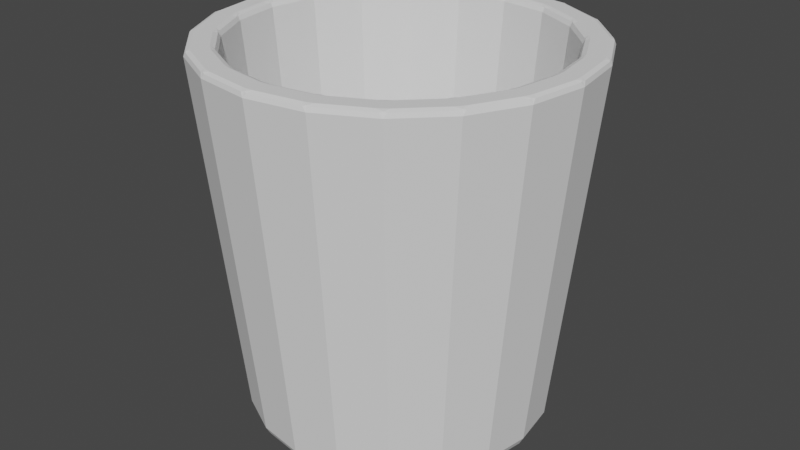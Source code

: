 # Source: Bin.blend  (saved by Blender 3.3.6; exported with 4.5.12 LTS)
import bpy
from mathutils import Matrix  # noqa: F401  (used for matrix-valued properties, if any)

bpy.ops.wm.read_factory_settings(use_empty=True)
scene = bpy.context.scene
scene.name = 'Scene'

# ---- collections
col_collection = bpy.data.collections.new('Collection'); scene.collection.children.link(col_collection)

# ---- world
world_world = bpy.data.worlds.new('World'); scene.world = world_world
world_world.use_nodes = True; world_world.node_tree.nodes.clear()
_N = world_world.node_tree.nodes; _L = world_world.node_tree.links
n0 = _N.new('ShaderNodeOutputWorld'); n0.name = 'World Output'; n0.location = (300, 300)
n1 = _N.new('ShaderNodeBackground'); n1.name = 'Background'; n1.location = (10, 300)
n1.inputs[0].default_value = (0.05088, 0.05088, 0.05088, 1.0)
_L.new(n1.outputs[0], n0.inputs[0])
n0.is_active_output = True
world_world.color = (0.05088, 0.05088, 0.05088)
world_world.use_sun_shadow = False
world_world.sun_shadow_jitter_overblur = 0.0

# ---- meshes
me_cylinder_001 = bpy.data.meshes.new('Cylinder.001')
me_cylinder_001.from_pydata([(0.1078, 0.3317, 0.1685), (-1.827e-07, 0.3487, 0.1685), (0.205, 0.2821, 0.1685), (0.2821, 0.205, 0.1685), (0.3317, 0.1078, 0.1685), (0.3487, 0.0, 0.1685), (0.3317, -0.1078, 0.1685), (0.2821, -0.205, 0.1685), (0.205, -0.2821, 0.1685), (0.1078, -0.3317, 0.1685), (-1.827e-07, -0.3487, 0.1685), (-0.1078, -0.3317, 0.1685), (-0.205, -0.2821, 0.1685), (-0.2821, -0.205, 0.1685), (-0.3317, -0.1078, 0.1685), (-0.3487, 0.0, 0.1685), (-0.3317, 0.1078, 0.1685), (-0.2821, 0.205, 0.1685), (-0.205, 0.2821, 0.1685), (-0.1078, 0.3317, 0.1685), (0.01564, 0.4367, 1.0), (-0.01564, 0.4367, 1.0), (6.814e-09, 0.4219, 0.9844), (9.313e-09, 0.4377, 1.0), (9.128e-09, 0.4288, 0.9974), (-0.007356, 0.4264, 0.9954), (0.007356, 0.4264, 0.9954), (0.1304, 0.4013, 0.9844), (0.1498, 0.4105, 1.0), (0.1201, 0.4202, 1.0), (0.1388, 0.4033, 0.9954), (0.1325, 0.4078, 0.9974), (0.1353, 0.4163, 1.0), (0.1248, 0.4078, 0.9954), (0.248, 0.3414, 0.9844), (0.2693, 0.3441, 1.0), (0.244, 0.3625, 1.0), (0.2566, 0.3406, 0.9954), (0.252, 0.3469, 0.9974), (0.2573, 0.3541, 1.0), (0.2447, 0.3493, 0.9954), (0.3414, 0.248, 0.9844), (0.3625, 0.244, 1.0), (0.3441, 0.2693, 1.0), (0.3493, 0.2447, 0.9954), (0.3469, 0.252, 0.9974), (0.3541, 0.2573, 1.0), (0.3406, 0.2566, 0.9954), (0.4013, 0.1304, 0.9844), (0.4202, 0.1201, 1.0), (0.4105, 0.1498, 1.0), (0.4078, 0.1248, 0.9954), (0.4078, 0.1325, 0.9974), (0.4163, 0.1353, 1.0), (0.4033, 0.1388, 0.9954), (0.4219, 0.0, 0.9844), (0.4367, -0.01564, 1.0), (0.4367, 0.01564, 1.0), (0.4264, -0.007356, 0.9954), (0.4288, 5.816e-10, 0.9974), (0.4377, 0.0, 1.0), (0.4264, 0.007356, 0.9954), (0.4013, -0.1304, 0.9844), (0.4105, -0.1498, 1.0), (0.4202, -0.1201, 1.0), (0.4033, -0.1388, 0.9954), (0.4078, -0.1325, 0.9974), (0.4163, -0.1353, 1.0), (0.4078, -0.1248, 0.9954), (0.3414, -0.248, 0.9844), (0.3441, -0.2693, 1.0), (0.3625, -0.244, 1.0), (0.3406, -0.2566, 0.9954), (0.3469, -0.252, 0.9974), (0.3541, -0.2573, 1.0), (0.3493, -0.2447, 0.9954), (0.248, -0.3414, 0.9844), (0.244, -0.3625, 1.0), (0.2693, -0.3441, 1.0), (0.2447, -0.3493, 0.9954), (0.252, -0.3469, 0.9974), (0.2573, -0.3541, 1.0), (0.2566, -0.3406, 0.9954), (0.1304, -0.4013, 0.9844), (0.1201, -0.4202, 1.0), (0.1498, -0.4105, 1.0), (0.1248, -0.4078, 0.9954), (0.1325, -0.4078, 0.9974), (0.1353, -0.4163, 1.0), (0.1388, -0.4033, 0.9954), (6.814e-09, -0.4219, 0.9844), (-0.01564, -0.4367, 1.0), (0.01564, -0.4367, 1.0), (-0.007356, -0.4264, 0.9954), (8.442e-09, -0.4288, 0.9974), (1.024e-08, -0.4377, 1.0), (0.007356, -0.4264, 0.9954), (-0.1304, -0.4013, 0.9844), (-0.1498, -0.4105, 1.0), (-0.1201, -0.4202, 1.0), (-0.1388, -0.4033, 0.9954), (-0.1325, -0.4078, 0.9974), (-0.1353, -0.4163, 1.0), (-0.1248, -0.4078, 0.9954), (-0.248, -0.3414, 0.9844), (-0.2693, -0.3441, 1.0), (-0.244, -0.3625, 1.0), (-0.2566, -0.3406, 0.9954), (-0.252, -0.3469, 0.9974), (-0.2573, -0.3541, 1.0), (-0.2447, -0.3493, 0.9954), (-0.3414, -0.248, 0.9844), (-0.3625, -0.244, 1.0), (-0.3441, -0.2693, 1.0), (-0.3493, -0.2447, 0.9954), (-0.3469, -0.252, 0.9974), (-0.3541, -0.2573, 1.0), (-0.3406, -0.2566, 0.9954), (-0.4013, -0.1304, 0.9844), (-0.4202, -0.1201, 1.0), (-0.4105, -0.1498, 1.0), (-0.4078, -0.1248, 0.9954), (-0.4078, -0.1325, 0.9974), (-0.4163, -0.1353, 1.0), (-0.4033, -0.1388, 0.9954), (-0.4219, 0.0, 0.9844), (-0.4367, 0.01564, 1.0), (-0.4367, -0.01564, 1.0), (-0.4264, 0.007356, 0.9954), (-0.4288, -7.554e-10, 0.9974), (-0.4377, -9.313e-10, 1.0), (-0.4264, -0.007356, 0.9954), (-0.4013, 0.1304, 0.9844), (-0.4105, 0.1498, 1.0), (-0.4202, 0.1201, 1.0), (-0.4033, 0.1388, 0.9954), (-0.4078, 0.1325, 0.9974), (-0.4163, 0.1353, 1.0), (-0.4078, 0.1248, 0.9954), (-0.3414, 0.248, 0.9844), (-0.3441, 0.2693, 1.0), (-0.3625, 0.244, 1.0), (-0.3406, 0.2566, 0.9954), (-0.3469, 0.252, 0.9974), (-0.3541, 0.2573, 1.0), (-0.3493, 0.2447, 0.9954), (-0.248, 0.3414, 0.9844), (-0.244, 0.3625, 1.0), (-0.2693, 0.3441, 1.0), (-0.2447, 0.3493, 0.9954), (-0.252, 0.3469, 0.9974), (-0.2573, 0.3541, 1.0), (-0.2566, 0.3406, 0.9954), (-0.1304, 0.4013, 0.9844), (-0.1201, 0.4202, 1.0), (-0.1498, 0.4105, 1.0), (-0.1248, 0.4078, 0.9954), (-0.1325, 0.4078, 0.9974), (-0.1353, 0.4163, 1.0), (-0.1388, 0.4033, 0.9954), (0.134, 0.4629, 1.0), (0.1637, 0.4533, 1.0), (0.154, 0.474, 0.9844), (0.1492, 0.4591, 1.0), (0.152, 0.4679, 0.9974), (0.1605, 0.4668, 0.9954), (0.1446, 0.472, 0.9954), (0.01564, 0.4817, 1.0), (2.782e-11, 0.4984, 0.9844), (-0.01564, 0.4817, 1.0), (0.008374, 0.4936, 0.9954), (9.14e-10, 0.492, 0.9974), (-0.008374, 0.4936, 0.9954), (2.794e-09, 0.4827, 1.0), (0.2705, 0.3989, 1.0), (0.2958, 0.3805, 1.0), (0.293, 0.4032, 0.9844), (0.2837, 0.3905, 1.0), (0.2892, 0.398, 0.9974), (0.2969, 0.3944, 0.9954), (0.2833, 0.4042, 0.9954), (0.3805, 0.2958, 1.0), (0.3989, 0.2705, 1.0), (0.4032, 0.293, 0.9844), (0.3905, 0.2837, 1.0), (0.398, 0.2892, 0.9974), (0.4042, 0.2833, 0.9954), (0.3944, 0.2969, 0.9954), (0.4533, 0.1637, 1.0), (0.4629, 0.134, 1.0), (0.474, 0.154, 0.9844), (0.4591, 0.1492, 1.0), (0.4679, 0.152, 0.9974), (0.472, 0.1446, 0.9954), (0.4668, 0.1605, 0.9954), (0.4817, 0.01564, 1.0), (0.4817, -0.01564, 1.0), (0.4984, -9.274e-12, 0.9844), (0.4827, 9.313e-10, 1.0), (0.492, 6.579e-10, 0.9974), (0.4936, -0.008374, 0.9954), (0.4936, 0.008374, 0.9954), (0.4629, -0.134, 1.0), (0.4533, -0.1637, 1.0), (0.474, -0.154, 0.9844), (0.4591, -0.1492, 1.0), (0.4679, -0.152, 0.9974), (0.4668, -0.1605, 0.9954), (0.472, -0.1446, 0.9954), (0.3989, -0.2705, 1.0), (0.3805, -0.2958, 1.0), (0.4032, -0.293, 0.9844), (0.3905, -0.2837, 1.0), (0.398, -0.2892, 0.9974), (0.3944, -0.2969, 0.9954), (0.4042, -0.2833, 0.9954), (0.2958, -0.3805, 1.0), (0.2705, -0.3989, 1.0), (0.293, -0.4032, 0.9844), (0.2837, -0.3905, 1.0), (0.2892, -0.398, 0.9974), (0.2833, -0.4042, 0.9954), (0.2969, -0.3944, 0.9954), (0.1637, -0.4533, 1.0), (0.134, -0.4629, 1.0), (0.154, -0.474, 0.9844), (0.1492, -0.4591, 1.0), (0.152, -0.4679, 0.9974), (0.1446, -0.472, 0.9954), (0.1605, -0.4668, 0.9954), (0.01564, -0.4817, 1.0), (-0.01564, -0.4817, 1.0), (2.782e-11, -0.4984, 0.9844), (9.313e-10, -0.4827, 1.0), (7.335e-10, -0.492, 0.9974), (-0.008374, -0.4936, 0.9954), (0.008374, -0.4936, 0.9954), (-0.134, -0.4629, 1.0), (-0.1637, -0.4533, 1.0), (-0.154, -0.474, 0.9844), (-0.1492, -0.4591, 1.0), (-0.152, -0.4679, 0.9974), (-0.1605, -0.4668, 0.9954), (-0.1446, -0.472, 0.9954), (-0.2705, -0.3989, 1.0), (-0.2958, -0.3805, 1.0), (-0.293, -0.4032, 0.9844), (-0.2837, -0.3905, 1.0), (-0.2892, -0.398, 0.9974), (-0.2969, -0.3944, 0.9954), (-0.2833, -0.4042, 0.9954), (-0.3805, -0.2958, 1.0), (-0.3989, -0.2705, 1.0), (-0.4032, -0.293, 0.9844), (-0.3905, -0.2837, 1.0), (-0.398, -0.2892, 0.9974), (-0.4042, -0.2833, 0.9954), (-0.3944, -0.2969, 0.9954), (-0.4533, -0.1637, 1.0), (-0.4629, -0.134, 1.0), (-0.474, -0.154, 0.9844), (-0.4591, -0.1492, 1.0), (-0.4679, -0.152, 0.9974), (-0.472, -0.1446, 0.9954), (-0.4668, -0.1605, 0.9954), (-0.4817, -0.01564, 1.0), (-0.4817, 0.01564, 1.0), (-0.4984, -9.274e-12, 0.9844), (-0.4827, -9.313e-10, 1.0), (-0.492, -6.479e-10, 0.9974), (-0.4936, 0.008374, 0.9954), (-0.4936, -0.008374, 0.9954), (-0.4629, 0.134, 1.0), (-0.4533, 0.1637, 1.0), (-0.474, 0.154, 0.9844), (-0.4591, 0.1492, 1.0), (-0.4679, 0.152, 0.9974), (-0.4668, 0.1605, 0.9954), (-0.472, 0.1446, 0.9954), (-0.3989, 0.2705, 1.0), (-0.3805, 0.2958, 1.0), (-0.4032, 0.293, 0.9844), (-0.3905, 0.2837, 1.0), (-0.398, 0.2892, 0.9974), (-0.3944, 0.2969, 0.9954), (-0.4042, 0.2833, 0.9954), (-0.2958, 0.3805, 1.0), (-0.2705, 0.3989, 1.0), (-0.293, 0.4032, 0.9844), (-0.2837, 0.3905, 1.0), (-0.2892, 0.398, 0.9974), (-0.2833, 0.4042, 0.9954), (-0.2969, 0.3944, 0.9954), (-0.1637, 0.4533, 1.0), (-0.134, 0.4629, 1.0), (-0.154, 0.474, 0.9844), (-0.1492, 0.4591, 1.0), (-0.152, 0.4679, 0.9974), (-0.1446, 0.472, 0.9954), (-0.1605, 0.4668, 0.9954), (1.863e-09, 0.3693, 0.0), (1.734e-09, 0.403, 0.03017), (1.804e-09, 0.3919, 0.008837), (0.1245, 0.3833, 0.03017), (0.1141, 0.3512, 0.0), (0.1211, 0.3727, 0.008837), (0.2369, 0.326, 0.03017), (0.2171, 0.2988, 0.0), (0.2303, 0.317, 0.008837), (0.326, 0.2369, 0.03017), (0.2988, 0.2171, 0.0), (0.317, 0.2303, 0.008837), (0.3833, 0.1245, 0.03017), (0.3512, 0.1141, 0.0), (0.3727, 0.1211, 0.008837), (0.403, -5.781e-10, 0.03017), (0.3693, -4.657e-10, 0.0), (0.3919, -5.53e-10, 0.008837), (0.3833, -0.1245, 0.03017), (0.3512, -0.1141, 0.0), (0.3727, -0.1211, 0.008837), (0.326, -0.2369, 0.03017), (0.2988, -0.2171, 0.0), (0.317, -0.2303, 0.008837), (0.2369, -0.326, 0.03017), (0.2171, -0.2988, 0.0), (0.2303, -0.317, 0.008837), (0.1245, -0.3833, 0.03017), (0.1141, -0.3512, 0.0), (0.1211, -0.3727, 0.008837), (1.734e-09, -0.403, 0.03017), (1.397e-09, -0.3693, 0.0), (1.688e-09, -0.3919, 0.008837), (-0.1245, -0.3833, 0.03017), (-0.1141, -0.3512, 0.0), (-0.1211, -0.3727, 0.008837), (-0.2369, -0.326, 0.03017), (-0.2171, -0.2988, 0.0), (-0.2303, -0.317, 0.008837), (-0.326, -0.2369, 0.03017), (-0.2988, -0.2171, 0.0), (-0.317, -0.2303, 0.008837), (-0.3833, -0.1245, 0.03017), (-0.3512, -0.1141, 0.0), (-0.3727, -0.1211, 0.008837), (-0.403, -5.781e-10, 0.03017), (-0.3693, -4.657e-10, 0.0), (-0.3919, -5.53e-10, 0.008837), (-0.3833, 0.1245, 0.03017), (-0.3512, 0.1141, 0.0), (-0.3727, 0.1211, 0.008837), (-0.326, 0.2369, 0.03017), (-0.2988, 0.2171, 0.0), (-0.317, 0.2303, 0.008837), (-0.2369, 0.326, 0.03017), (-0.2171, 0.2988, 0.0), (-0.2303, 0.317, 0.008837), (-0.1245, 0.3833, 0.03017), (-0.1141, 0.3512, 0.0), (-0.1211, 0.3727, 0.008837)], [], [(306, 176, 183, 309), (303, 162, 176, 306), (312, 190, 197, 315), (315, 197, 204, 318), (318, 204, 211, 321), (321, 211, 218, 324), (324, 218, 225, 327), (327, 225, 232, 330), (330, 232, 239, 333), (333, 239, 246, 336), (336, 246, 253, 339), (339, 253, 260, 342), (342, 260, 267, 345), (345, 267, 274, 348), (348, 274, 281, 351), (351, 281, 288, 354), (354, 288, 295, 357), (76, 69, 7, 8), (309, 183, 190, 312), (357, 295, 168, 301), (22, 153, 19, 1), (41, 34, 2, 3), (48, 41, 3, 4), (55, 48, 4, 5), (62, 55, 5, 6), (63, 71, 209, 203), (69, 62, 6, 7), (83, 76, 8, 9), (90, 83, 9, 10), (97, 90, 10, 11), (104, 97, 11, 12), (111, 104, 12, 13), (118, 111, 13, 14), (125, 118, 14, 15), (132, 125, 15, 16), (139, 132, 16, 17), (146, 139, 17, 18), (153, 146, 18, 19), (300, 304, 307, 310, 313, 316, 319, 322, 325, 328, 331, 334, 337, 340, 343, 346, 349, 352, 355, 358), (34, 27, 0, 2), (0, 1, 19, 18, 17, 16, 15, 14, 13, 12, 11, 10, 9, 8, 7, 6, 5, 4, 3, 2), (119, 127, 265, 259), (70, 78, 216, 210), (20, 29, 160, 167), (126, 134, 272, 266), (77, 85, 223, 217), (28, 36, 174, 161), (133, 141, 279, 273), (84, 92, 230, 224), (35, 43, 181, 175), (140, 148, 286, 280), (91, 99, 237, 231), (42, 50, 188, 182), (147, 155, 293, 287), (98, 106, 244, 238), (49, 57, 195, 189), (154, 21, 169, 294), (105, 113, 251, 245), (56, 64, 202, 196), (112, 120, 258, 252), (20, 23, 24, 26), (21, 25, 24, 23), (22, 26, 24, 25), (27, 30, 31, 33), (28, 32, 31, 30), (29, 33, 31, 32), (34, 37, 38, 40), (35, 39, 38, 37), (36, 40, 38, 39), (41, 44, 45, 47), (42, 46, 45, 44), (43, 47, 45, 46), (48, 51, 52, 54), (49, 53, 52, 51), (50, 54, 52, 53), (55, 58, 59, 61), (56, 60, 59, 58), (57, 61, 59, 60), (62, 65, 66, 68), (63, 67, 66, 65), (64, 68, 66, 67), (69, 72, 73, 75), (70, 74, 73, 72), (71, 75, 73, 74), (76, 79, 80, 82), (77, 81, 80, 79), (78, 82, 80, 81), (83, 86, 87, 89), (84, 88, 87, 86), (85, 89, 87, 88), (90, 93, 94, 96), (91, 95, 94, 93), (92, 96, 94, 95), (97, 100, 101, 103), (98, 102, 101, 100), (99, 103, 101, 102), (104, 107, 108, 110), (105, 109, 108, 107), (106, 110, 108, 109), (111, 114, 115, 117), (112, 116, 115, 114), (113, 117, 115, 116), (118, 121, 122, 124), (119, 123, 122, 121), (120, 124, 122, 123), (125, 128, 129, 131), (126, 130, 129, 128), (127, 131, 129, 130), (132, 135, 136, 138), (133, 137, 136, 135), (134, 138, 136, 137), (139, 142, 143, 145), (140, 144, 143, 142), (141, 145, 143, 144), (146, 149, 150, 152), (147, 151, 150, 149), (148, 152, 150, 151), (153, 156, 157, 159), (154, 158, 157, 156), (155, 159, 157, 158), (160, 163, 164, 166), (161, 165, 164, 163), (162, 166, 164, 165), (167, 170, 171, 173), (168, 172, 171, 170), (169, 173, 171, 172), (174, 177, 178, 180), (175, 179, 178, 177), (176, 180, 178, 179), (181, 184, 185, 187), (182, 186, 185, 184), (183, 187, 185, 186), (188, 191, 192, 194), (189, 193, 192, 191), (190, 194, 192, 193), (195, 198, 199, 201), (196, 200, 199, 198), (197, 201, 199, 200), (202, 205, 206, 208), (203, 207, 206, 205), (204, 208, 206, 207), (209, 212, 213, 215), (210, 214, 213, 212), (211, 215, 213, 214), (216, 219, 220, 222), (217, 221, 220, 219), (218, 222, 220, 221), (223, 226, 227, 229), (224, 228, 227, 226), (225, 229, 227, 228), (230, 233, 234, 236), (231, 235, 234, 233), (232, 236, 234, 235), (237, 240, 241, 243), (238, 242, 241, 240), (239, 243, 241, 242), (244, 247, 248, 250), (245, 249, 248, 247), (246, 250, 248, 249), (251, 254, 255, 257), (252, 256, 255, 254), (253, 257, 255, 256), (258, 261, 262, 264), (259, 263, 262, 261), (260, 264, 262, 263), (265, 268, 269, 271), (266, 270, 269, 268), (267, 271, 269, 270), (272, 275, 276, 278), (273, 277, 276, 275), (274, 278, 276, 277), (279, 282, 283, 285), (280, 284, 283, 282), (281, 285, 283, 284), (286, 289, 290, 292), (287, 291, 290, 289), (288, 292, 290, 291), (293, 296, 297, 299), (294, 298, 297, 296), (295, 299, 297, 298), (162, 168, 170, 166), (166, 170, 167, 160), (176, 162, 165, 180), (180, 165, 161, 174), (183, 176, 179, 187), (187, 179, 175, 181), (190, 183, 186, 194), (194, 186, 182, 188), (197, 190, 193, 201), (201, 193, 189, 195), (204, 197, 200, 208), (208, 200, 196, 202), (211, 204, 207, 215), (215, 207, 203, 209), (218, 211, 214, 222), (222, 214, 210, 216), (225, 218, 221, 229), (229, 221, 217, 223), (232, 225, 228, 236), (236, 228, 224, 230), (239, 232, 235, 243), (243, 235, 231, 237), (246, 239, 242, 250), (250, 242, 238, 244), (253, 246, 249, 257), (257, 249, 245, 251), (260, 253, 256, 264), (264, 256, 252, 258), (267, 260, 263, 271), (271, 263, 259, 265), (274, 267, 270, 278), (278, 270, 266, 272), (281, 274, 277, 285), (285, 277, 273, 279), (288, 281, 284, 292), (292, 284, 280, 286), (295, 288, 291, 299), (299, 291, 287, 293), (168, 295, 298, 172), (172, 298, 294, 169), (29, 20, 26, 33), (33, 26, 22, 27), (36, 28, 30, 40), (40, 30, 27, 34), (43, 35, 37, 47), (47, 37, 34, 41), (50, 42, 44, 54), (54, 44, 41, 48), (57, 49, 51, 61), (61, 51, 48, 55), (64, 56, 58, 68), (68, 58, 55, 62), (71, 63, 65, 75), (75, 65, 62, 69), (78, 70, 72, 82), (82, 72, 69, 76), (85, 77, 79, 89), (89, 79, 76, 83), (92, 84, 86, 96), (96, 86, 83, 90), (99, 91, 93, 103), (103, 93, 90, 97), (106, 98, 100, 110), (110, 100, 97, 104), (113, 105, 107, 117), (117, 107, 104, 111), (120, 112, 114, 124), (124, 114, 111, 118), (127, 119, 121, 131), (131, 121, 118, 125), (134, 126, 128, 138), (138, 128, 125, 132), (141, 133, 135, 145), (145, 135, 132, 139), (148, 140, 142, 152), (152, 142, 139, 146), (155, 147, 149, 159), (159, 149, 146, 153), (21, 154, 156, 25), (25, 156, 153, 22), (169, 21, 23, 173), (173, 23, 20, 167), (28, 161, 163, 32), (32, 163, 160, 29), (35, 175, 177, 39), (39, 177, 174, 36), (42, 182, 184, 46), (46, 184, 181, 43), (49, 189, 191, 53), (53, 191, 188, 50), (56, 196, 198, 60), (60, 198, 195, 57), (63, 203, 205, 67), (67, 205, 202, 64), (70, 210, 212, 74), (74, 212, 209, 71), (77, 217, 219, 81), (81, 219, 216, 78), (84, 224, 226, 88), (88, 226, 223, 85), (91, 231, 233, 95), (95, 233, 230, 92), (98, 238, 240, 102), (102, 240, 237, 99), (105, 245, 247, 109), (109, 247, 244, 106), (112, 252, 254, 116), (116, 254, 251, 113), (119, 259, 261, 123), (123, 261, 258, 120), (126, 266, 268, 130), (130, 268, 265, 127), (133, 273, 275, 137), (137, 275, 272, 134), (140, 280, 282, 144), (144, 282, 279, 141), (147, 287, 289, 151), (151, 289, 286, 148), (154, 294, 296, 158), (158, 296, 293, 155), (27, 22, 1, 0), (301, 303, 305, 302), (302, 305, 304, 300), (303, 306, 308, 305), (305, 308, 307, 304), (306, 309, 311, 308), (308, 311, 310, 307), (309, 312, 314, 311), (311, 314, 313, 310), (312, 315, 317, 314), (314, 317, 316, 313), (315, 318, 320, 317), (317, 320, 319, 316), (318, 321, 323, 320), (320, 323, 322, 319), (321, 324, 326, 323), (323, 326, 325, 322), (324, 327, 329, 326), (326, 329, 328, 325), (327, 330, 332, 329), (329, 332, 331, 328), (330, 333, 335, 332), (332, 335, 334, 331), (333, 336, 338, 335), (335, 338, 337, 334), (336, 339, 341, 338), (338, 341, 340, 337), (339, 342, 344, 341), (341, 344, 343, 340), (342, 345, 347, 344), (344, 347, 346, 343), (345, 348, 350, 347), (347, 350, 349, 346), (348, 351, 353, 350), (350, 353, 352, 349), (351, 354, 356, 353), (353, 356, 355, 352), (354, 357, 359, 356), (356, 359, 358, 355), (357, 301, 302, 359), (359, 302, 300, 358), (301, 168, 162, 303)])
_uv = me_cylinder_001.uv_layers.new(name='UVMap')
_uv.uv.foreach_set('vector', [0.9, 0.5151, 0.9, 0.9922, 0.85, 0.9922, 0.85, 0.5151, 0.95, 0.5151, 0.95, 0.9922, 0.9, 0.9922, 0.9, 0.5151, 0.8, 0.5151, 0.8, 0.9922, 0.75, 0.9922, 0.75, 0.5151, 0.75, 0.5151, 0.75, 0.9922, 0.7, 0.9922, 0.7, 0.5151, 0.7, 0.5151, 0.7, 0.9922, 0.65, 0.9922, 0.65, 0.5151, 0.65, 0.5151, 0.65, 0.9922, 0.6, 0.9922, 0.6, 0.5151, 0.6, 0.5151, 0.6, 0.9922, 0.55, 0.9922, 0.55, 0.5151, 0.55, 0.5151, 0.55, 0.9922, 0.5, 0.9922, 0.5, 0.5151, 0.5, 0.5151, 0.5, 0.9922, 0.45, 0.9922, 0.45, 0.5151, 0.45, 0.5151, 0.45, 0.9922, 0.4, 0.9922, 0.4, 0.5151, 0.4, 0.5151, 0.4, 0.9922, 0.35, 0.9922, 0.35, 0.5151, 0.35, 0.5151, 0.35, 0.9922, 0.3, 0.9922, 0.3, 0.5151, 0.3, 0.5151, 0.3, 0.9922, 0.25, 0.9922, 0.25, 0.5151, 0.25, 0.5151, 0.25, 0.9922, 0.2, 0.9922, 0.2, 0.5151, 0.2, 0.5151, 0.2, 0.9922, 0.15, 0.9922, 0.15, 0.5151, 0.15, 0.5151, 0.15, 0.9922, 0.1, 0.9922, 0.1, 0.5151, 0.1, 0.5151, 0.1, 0.9922, 0.05, 0.9922, 0.05, 0.5151, 0.3566, 0.1032, 0.3968, 0.1434, 0.3968, 0.1434, 0.3566, 0.1032, 0.85, 0.5151, 0.85, 0.9922, 0.8, 0.9922, 0.8, 0.5151, 0.05, 0.5151, 0.05, 0.9922, -1.565e-07, 0.9922, -1.565e-07, 0.5151, 0.25, 0.4314, 0.1939, 0.4225, 0.1939, 0.4225, 0.25, 0.4314, 0.3968, 0.3566, 0.3566, 0.3968, 0.3566, 0.3968, 0.3968, 0.3566, 0.4225, 0.3061, 0.3968, 0.3566, 0.3968, 0.3566, 0.4225, 0.3061, 0.4314, 0.25, 0.4225, 0.3061, 0.4225, 0.3061, 0.4314, 0.25, 0.4225, 0.1939, 0.4314, 0.25, 0.4314, 0.25, 0.4225, 0.1939, 0.4308, 0.1839, 0.4098, 0.1426, 0.4377, 0.1226, 0.4634, 0.173, 0.3968, 0.1434, 0.4225, 0.1939, 0.4225, 0.1939, 0.3968, 0.1434, 0.3061, 0.07748, 0.3566, 0.1032, 0.3566, 0.1032, 0.3061, 0.07748, 0.25, 0.0686, 0.3061, 0.07748, 0.3061, 0.07748, 0.25, 0.0686, 0.1939, 0.07748, 0.25, 0.0686, 0.25, 0.0686, 0.1939, 0.07748, 0.1434, 0.1032, 0.1939, 0.07748, 0.1939, 0.07748, 0.1434, 0.1032, 0.1032, 0.1434, 0.1434, 0.1032, 0.1434, 0.1032, 0.1032, 0.1434, 0.07748, 0.1939, 0.1032, 0.1434, 0.1032, 0.1434, 0.07748, 0.1939, 0.0686, 0.25, 0.07748, 0.1939, 0.07748, 0.1939, 0.0686, 0.25, 0.07748, 0.3061, 0.0686, 0.25, 0.0686, 0.25, 0.07748, 0.3061, 0.1032, 0.3566, 0.07748, 0.3061, 0.07748, 0.3061, 0.1032, 0.3566, 0.1434, 0.3968, 0.1032, 0.3566, 0.1032, 0.3566, 0.1434, 0.3968, 0.1939, 0.4225, 0.1434, 0.3968, 0.1434, 0.3968, 0.1939, 0.4225, 0.75, 0.4716, 0.8185, 0.4607, 0.8802, 0.4293, 0.9293, 0.3802, 0.9607, 0.3185, 0.9716, 0.25, 0.9607, 0.1815, 0.9293, 0.1198, 0.8802, 0.07074, 0.8185, 0.03926, 0.75, 0.02842, 0.6815, 0.03926, 0.6198, 0.07074, 0.5707, 0.1198, 0.5393, 0.1815, 0.5284, 0.25, 0.5393, 0.3185, 0.5707, 0.3802, 0.6198, 0.4293, 0.6815, 0.4607, 0.3566, 0.3968, 0.3061, 0.4225, 0.3061, 0.4225, 0.3566, 0.3968, 0.3061, 0.4225, 0.25, 0.4314, 0.1939, 0.4225, 0.1434, 0.3968, 0.1032, 0.3566, 0.07748, 0.3061, 0.0686, 0.25, 0.07748, 0.1939, 0.1032, 0.1434, 0.1434, 0.1032, 0.1939, 0.07748, 0.25, 0.0686, 0.3061, 0.07748, 0.3566, 0.1032, 0.3968, 0.1434, 0.4225, 0.1939, 0.4314, 0.25, 0.4225, 0.3061, 0.3968, 0.3566, 0.3566, 0.3968, 0.06486, 0.1972, 0.0576, 0.243, 0.02326, 0.2427, 0.0321, 0.1869, 0.4015, 0.1313, 0.3687, 0.09846, 0.3892, 0.07086, 0.4291, 0.1108, 0.257, 0.4424, 0.3028, 0.4351, 0.3131, 0.4679, 0.2573, 0.4767, 0.0576, 0.257, 0.06486, 0.3028, 0.0321, 0.3131, 0.02326, 0.2573, 0.3574, 0.09024, 0.3161, 0.06918, 0.327, 0.03661, 0.3774, 0.06227, 0.3161, 0.4308, 0.3574, 0.4098, 0.3774, 0.4377, 0.327, 0.4634, 0.06918, 0.3161, 0.09024, 0.3574, 0.06227, 0.3774, 0.03661, 0.327, 0.3028, 0.06486, 0.257, 0.0576, 0.2573, 0.02326, 0.3131, 0.0321, 0.3687, 0.4015, 0.4015, 0.3687, 0.4291, 0.3892, 0.3892, 0.4291, 0.09846, 0.3687, 0.1313, 0.4015, 0.1108, 0.4291, 0.07086, 0.3892, 0.243, 0.0576, 0.1972, 0.06486, 0.1869, 0.0321, 0.2427, 0.02326, 0.4098, 0.3574, 0.4308, 0.3161, 0.4634, 0.327, 0.4377, 0.3774, 0.1426, 0.4098, 0.1839, 0.4308, 0.173, 0.4634, 0.1226, 0.4377, 0.1839, 0.06918, 0.1426, 0.09024, 0.1226, 0.06227, 0.173, 0.03661, 0.4351, 0.3028, 0.4424, 0.257, 0.4767, 0.2573, 0.4679, 0.3131, 0.1972, 0.4351, 0.243, 0.4424, 0.2427, 0.4767, 0.1869, 0.4679, 0.1313, 0.09846, 0.09846, 0.1313, 0.07086, 0.1108, 0.1108, 0.07086, 0.4424, 0.243, 0.4351, 0.1972, 0.4679, 0.1869, 0.4767, 0.2427, 0.09024, 0.1426, 0.06918, 0.1839, 0.03661, 0.173, 0.06227, 0.1226, 0.257, 0.4424, 0.25, 0.4424, 0.25, 0.4328, 0.2529, 0.4309, 0.243, 0.4424, 0.2471, 0.4309, 0.25, 0.4328, 0.25, 0.4424, 0.25, 0.4314, 0.2529, 0.4309, 0.25, 0.4328, 0.2472, 0.4318, 0.3061, 0.4225, 0.3086, 0.4212, 0.3065, 0.4238, 0.3035, 0.4238, 0.3161, 0.4308, 0.3095, 0.433, 0.3065, 0.4238, 0.3086, 0.4212, 0.3028, 0.4351, 0.3032, 0.423, 0.3065, 0.4238, 0.3095, 0.433, 0.3566, 0.3968, 0.3587, 0.3947, 0.3574, 0.3979, 0.3546, 0.3988, 0.3687, 0.4015, 0.3631, 0.4057, 0.3574, 0.3979, 0.3587, 0.3947, 0.3574, 0.4098, 0.354, 0.3981, 0.3574, 0.3979, 0.3631, 0.4057, 0.3968, 0.3566, 0.3981, 0.354, 0.3979, 0.3574, 0.3955, 0.3592, 0.4098, 0.3574, 0.4057, 0.3631, 0.3979, 0.3574, 0.3981, 0.354, 0.4015, 0.3687, 0.3947, 0.3587, 0.3979, 0.3574, 0.4057, 0.3631, 0.4225, 0.3061, 0.423, 0.3032, 0.4238, 0.3065, 0.4221, 0.3089, 0.4351, 0.3028, 0.433, 0.3095, 0.4238, 0.3065, 0.423, 0.3032, 0.4308, 0.3161, 0.4212, 0.3086, 0.4238, 0.3065, 0.433, 0.3095, 0.4314, 0.25, 0.4309, 0.2471, 0.4328, 0.25, 0.4318, 0.2528, 0.4424, 0.243, 0.4424, 0.25, 0.4328, 0.25, 0.4309, 0.2471, 0.4424, 0.257, 0.4309, 0.2529, 0.4328, 0.25, 0.4424, 0.25, 0.4225, 0.1939, 0.4212, 0.1914, 0.4238, 0.1935, 0.4238, 0.1965, 0.4308, 0.1839, 0.433, 0.1905, 0.4238, 0.1935, 0.4212, 0.1914, 0.4351, 0.1972, 0.423, 0.1968, 0.4238, 0.1935, 0.433, 0.1905, 0.3968, 0.1434, 0.3947, 0.1413, 0.3979, 0.1426, 0.3988, 0.1454, 0.4015, 0.1313, 0.4057, 0.1369, 0.3979, 0.1426, 0.3947, 0.1413, 0.4098, 0.1426, 0.3981, 0.146, 0.3979, 0.1426, 0.4057, 0.1369, 0.3566, 0.1032, 0.354, 0.1019, 0.3574, 0.1021, 0.3592, 0.1045, 0.3574, 0.09024, 0.3631, 0.09435, 0.3574, 0.1021, 0.354, 0.1019, 0.3687, 0.09846, 0.3587, 0.1053, 0.3574, 0.1021, 0.3631, 0.09435, 0.3061, 0.07748, 0.3032, 0.07702, 0.3065, 0.07616, 0.3089, 0.07792, 0.3028, 0.06486, 0.3095, 0.06702, 0.3065, 0.07616, 0.3032, 0.07702, 0.3161, 0.06918, 0.3086, 0.0788, 0.3065, 0.07616, 0.3095, 0.06702, 0.25, 0.0686, 0.2471, 0.06905, 0.25, 0.06721, 0.2528, 0.06815, 0.243, 0.0576, 0.25, 0.05761, 0.25, 0.06721, 0.2471, 0.06905, 0.257, 0.0576, 0.2529, 0.06905, 0.25, 0.06721, 0.25, 0.05761, 0.1939, 0.07748, 0.1914, 0.0788, 0.1935, 0.07616, 0.1965, 0.07619, 0.1839, 0.06918, 0.1905, 0.06702, 0.1935, 0.07616, 0.1914, 0.0788, 0.1972, 0.06486, 0.1968, 0.07702, 0.1935, 0.07616, 0.1905, 0.06702, 0.1434, 0.1032, 0.1413, 0.1053, 0.1426, 0.1021, 0.1454, 0.1012, 0.1313, 0.09846, 0.1369, 0.09435, 0.1426, 0.1021, 0.1413, 0.1053, 0.1426, 0.09024, 0.146, 0.1019, 0.1426, 0.1021, 0.1369, 0.09435, 0.1032, 0.1434, 0.1019, 0.146, 0.1021, 0.1426, 0.1045, 0.1408, 0.09024, 0.1426, 0.09435, 0.1369, 0.1021, 0.1426, 0.1019, 0.146, 0.09846, 0.1313, 0.1053, 0.1413, 0.1021, 0.1426, 0.09435, 0.1369, 0.07748, 0.1939, 0.07702, 0.1968, 0.07616, 0.1935, 0.07792, 0.1911, 0.06486, 0.1972, 0.06702, 0.1905, 0.07616, 0.1935, 0.07702, 0.1968, 0.06918, 0.1839, 0.0788, 0.1914, 0.07616, 0.1935, 0.06702, 0.1905, 0.0686, 0.25, 0.06905, 0.2529, 0.06721, 0.25, 0.06815, 0.2472, 0.0576, 0.257, 0.05761, 0.25, 0.06721, 0.25, 0.06905, 0.2529, 0.0576, 0.243, 0.06905, 0.2471, 0.06721, 0.25, 0.05761, 0.25, 0.07748, 0.3061, 0.0788, 0.3086, 0.07616, 0.3065, 0.07619, 0.3035, 0.06918, 0.3161, 0.06702, 0.3095, 0.07616, 0.3065, 0.0788, 0.3086, 0.06486, 0.3028, 0.07702, 0.3032, 0.07616, 0.3065, 0.06702, 0.3095, 0.1032, 0.3566, 0.1053, 0.3587, 0.1021, 0.3574, 0.1012, 0.3546, 0.09846, 0.3687, 0.09435, 0.3631, 0.1021, 0.3574, 0.1053, 0.3587, 0.09024, 0.3574, 0.1019, 0.354, 0.1021, 0.3574, 0.09435, 0.3631, 0.1434, 0.3968, 0.146, 0.3981, 0.1426, 0.3979, 0.1408, 0.3955, 0.1426, 0.4098, 0.1369, 0.4057, 0.1426, 0.3979, 0.146, 0.3981, 0.1313, 0.4015, 0.1413, 0.3947, 0.1426, 0.3979, 0.1369, 0.4057, 0.1939, 0.4225, 0.1968, 0.423, 0.1935, 0.4238, 0.1911, 0.4221, 0.1972, 0.4351, 0.1905, 0.433, 0.1935, 0.4238, 0.1968, 0.423, 0.1839, 0.4308, 0.1914, 0.4212, 0.1935, 0.4238, 0.1905, 0.433, 0.3131, 0.4679, 0.3201, 0.4657, 0.3223, 0.4724, 0.3198, 0.479, 0.327, 0.4634, 0.3281, 0.4762, 0.3247, 0.478, 0.3201, 0.4657, 0.95, 0.9922, 0.953, 1.0, 0.9504, 1.0, 0.9471, 0.9999, 0.2573, 0.4767, 0.2544, 0.4893, 0.2506, 0.4899, 0.25, 0.4768, -1.565e-07, 0.9922, 0.002964, 1.0, 0.0004016, 1.0, -0.002906, 0.9999, 0.2427, 0.4767, 0.25, 0.4768, 0.25, 0.4839, 0.2456, 0.4893, 0.3774, 0.4377, 0.3833, 0.4335, 0.3875, 0.4392, 0.3871, 0.4462, 0.3892, 0.4291, 0.3942, 0.441, 0.3915, 0.4437, 0.3833, 0.4335, 0.9, 0.9922, 0.903, 1.0, 0.9004, 1.0, 0.8971, 0.9999, 0.4291, 0.3892, 0.4335, 0.3833, 0.4392, 0.3875, 0.441, 0.3942, 0.4377, 0.3774, 0.4462, 0.3871, 0.4444, 0.3905, 0.4335, 0.3833, 0.85, 0.9922, 0.853, 1.0, 0.8504, 1.0, 0.8471, 0.9999, 0.4634, 0.327, 0.4657, 0.3201, 0.4724, 0.3223, 0.4762, 0.3281, 0.4679, 0.3131, 0.4789, 0.3198, 0.4783, 0.3236, 0.4657, 0.3201, 0.8, 0.9922, 0.803, 1.0, 0.8004, 1.0, 0.7971, 0.9999, 0.4767, 0.2573, 0.4768, 0.25, 0.4839, 0.25, 0.4893, 0.2544, 0.4767, 0.2427, 0.4893, 0.2456, 0.4899, 0.2494, 0.4768, 0.25, 0.75, 0.9922, 0.753, 1.0, 0.7504, 1.0, 0.7471, 0.9999, 0.4679, 0.1869, 0.4657, 0.1799, 0.4724, 0.1777, 0.4789, 0.1802, 0.4634, 0.173, 0.4762, 0.1719, 0.478, 0.1753, 0.4657, 0.1799, 0.7, 0.9922, 0.703, 1.0, 0.7004, 1.0, 0.6971, 0.9999, 0.4377, 0.1226, 0.4335, 0.1167, 0.4392, 0.1125, 0.4462, 0.1129, 0.4291, 0.1108, 0.441, 0.1058, 0.4437, 0.1085, 0.4335, 0.1167, 0.65, 0.9922, 0.653, 1.0, 0.6504, 1.0, 0.6471, 0.9999, 0.3892, 0.07086, 0.3833, 0.06652, 0.3875, 0.06081, 0.3942, 0.05898, 0.3774, 0.06227, 0.3871, 0.05381, 0.3905, 0.05556, 0.3833, 0.06652, 0.6, 0.9922, 0.603, 1.0, 0.6004, 1.0, 0.5971, 0.9999, 0.327, 0.03661, 0.3201, 0.03431, 0.3223, 0.02759, 0.3281, 0.02377, 0.3131, 0.0321, 0.3198, 0.02105, 0.3236, 0.02165, 0.3201, 0.03431, 0.55, 0.9922, 0.553, 1.0, 0.5504, 1.0, 0.5471, 0.9999, 0.2573, 0.02326, 0.25, 0.02321, 0.25, 0.01614, 0.2544, 0.0107, 0.2427, 0.02326, 0.2456, 0.0107, 0.2494, 0.01009, 0.25, 0.02321, 0.5, 0.9922, 0.503, 1.0, 0.5004, 1.0, 0.4971, 0.9999, 0.1869, 0.0321, 0.1799, 0.03431, 0.1777, 0.02759, 0.1802, 0.02105, 0.173, 0.03661, 0.1719, 0.02377, 0.1753, 0.02202, 0.1799, 0.03431, 0.45, 0.9922, 0.453, 1.0, 0.4504, 1.0, 0.4471, 0.9999, 0.1226, 0.06227, 0.1167, 0.06652, 0.1125, 0.06081, 0.1129, 0.05381, 0.1108, 0.07086, 0.1058, 0.05898, 0.1085, 0.05626, 0.1167, 0.06652, 0.4, 0.9922, 0.403, 1.0, 0.4004, 1.0, 0.3971, 0.9999, 0.07086, 0.1108, 0.06652, 0.1167, 0.06081, 0.1125, 0.05898, 0.1058, 0.06227, 0.1226, 0.05381, 0.1129, 0.05556, 0.1095, 0.06652, 0.1167, 0.35, 0.9922, 0.353, 1.0, 0.3504, 1.0, 0.3471, 0.9999, 0.03661, 0.173, 0.03431, 0.1799, 0.02759, 0.1777, 0.02377, 0.1719, 0.0321, 0.1869, 0.02105, 0.1802, 0.02165, 0.1764, 0.03431, 0.1799, 0.3, 0.9922, 0.303, 1.0, 0.3004, 1.0, 0.2971, 0.9999, 0.02326, 0.2427, 0.02321, 0.25, 0.01614, 0.25, 0.0107, 0.2456, 0.02326, 0.2573, 0.0107, 0.2544, 0.01009, 0.2506, 0.02321, 0.25, 0.25, 0.9922, 0.253, 1.0, 0.2504, 1.0, 0.2471, 0.9999, 0.0321, 0.3131, 0.03431, 0.3201, 0.02759, 0.3223, 0.02105, 0.3198, 0.03661, 0.327, 0.02377, 0.3281, 0.02202, 0.3247, 0.03431, 0.3201, 0.2, 0.9922, 0.203, 1.0, 0.2004, 1.0, 0.1971, 0.9999, 0.06227, 0.3774, 0.06652, 0.3833, 0.06081, 0.3875, 0.05381, 0.3871, 0.07086, 0.3892, 0.05898, 0.3942, 0.05626, 0.3915, 0.06652, 0.3833, 0.15, 0.9922, 0.153, 1.0, 0.1504, 1.0, 0.1471, 0.9999, 0.1108, 0.4291, 0.1167, 0.4335, 0.1125, 0.4392, 0.1058, 0.441, 0.1226, 0.4377, 0.1129, 0.4462, 0.1095, 0.4444, 0.1167, 0.4335, 0.1, 0.9922, 0.103, 1.0, 0.1004, 1.0, 0.09709, 0.9999, 0.173, 0.4634, 0.1799, 0.4657, 0.1777, 0.4724, 0.1719, 0.4762, 0.1869, 0.4679, 0.1802, 0.4789, 0.1764, 0.4783, 0.1799, 0.4657, 0.05, 0.9922, 0.05296, 1.0, 0.0504, 1.0, 0.04709, 0.9999, 0.95, 0.9922, 1.0, 0.9922, 0.997, 1.0, 0.953, 1.0, 0.3198, 0.479, 0.2544, 0.4893, 0.2573, 0.4767, 0.3131, 0.4679, 0.9, 0.9922, 0.95, 0.9922, 0.947, 1.0, 0.903, 1.0, 0.3871, 0.4462, 0.3281, 0.4762, 0.327, 0.4634, 0.3774, 0.4377, 0.85, 0.9922, 0.9, 0.9922, 0.897, 1.0, 0.853, 1.0, 0.441, 0.3942, 0.3942, 0.441, 0.3892, 0.4291, 0.4291, 0.3892, 0.8, 0.9922, 0.85, 0.9922, 0.847, 1.0, 0.803, 1.0, 0.4762, 0.3281, 0.4462, 0.3871, 0.4377, 0.3774, 0.4634, 0.327, 0.75, 0.9922, 0.8, 0.9922, 0.797, 1.0, 0.753, 1.0, 0.4893, 0.2544, 0.4789, 0.3198, 0.4679, 0.3131, 0.4767, 0.2573, 0.7, 0.9922, 0.75, 0.9922, 0.747, 1.0, 0.703, 1.0, 0.4789, 0.1802, 0.4893, 0.2456, 0.4767, 0.2427, 0.4679, 0.1869, 0.65, 0.9922, 0.7, 0.9922, 0.697, 1.0, 0.653, 1.0, 0.4462, 0.1129, 0.4762, 0.1719, 0.4634, 0.173, 0.4377, 0.1226, 0.6, 0.9922, 0.65, 0.9922, 0.647, 1.0, 0.603, 1.0, 0.3942, 0.05898, 0.441, 0.1058, 0.4291, 0.1108, 0.3892, 0.07086, 0.55, 0.9922, 0.6, 0.9922, 0.597, 1.0, 0.553, 1.0, 0.3281, 0.02377, 0.3871, 0.05381, 0.3774, 0.06227, 0.327, 0.03661, 0.5, 0.9922, 0.55, 0.9922, 0.547, 1.0, 0.503, 1.0, 0.2544, 0.0107, 0.3198, 0.02105, 0.3131, 0.0321, 0.2573, 0.02326, 0.45, 0.9922, 0.5, 0.9922, 0.497, 1.0, 0.453, 1.0, 0.1802, 0.02105, 0.2456, 0.0107, 0.2427, 0.02326, 0.1869, 0.0321, 0.4, 0.9922, 0.45, 0.9922, 0.447, 1.0, 0.403, 1.0, 0.1129, 0.05381, 0.1719, 0.02377, 0.173, 0.03661, 0.1226, 0.06227, 0.35, 0.9922, 0.4, 0.9922, 0.397, 1.0, 0.353, 1.0, 0.05898, 0.1058, 0.1058, 0.05898, 0.1108, 0.07086, 0.07086, 0.1108, 0.3, 0.9922, 0.35, 0.9922, 0.347, 1.0, 0.303, 1.0, 0.02377, 0.1719, 0.05381, 0.1129, 0.06227, 0.1226, 0.03661, 0.173, 0.25, 0.9922, 0.3, 0.9922, 0.297, 1.0, 0.253, 1.0, 0.0107, 0.2456, 0.02105, 0.1802, 0.0321, 0.1869, 0.02326, 0.2427, 0.2, 0.9922, 0.25, 0.9922, 0.247, 1.0, 0.203, 1.0, 0.02105, 0.3198, 0.0107, 0.2544, 0.02326, 0.2573, 0.0321, 0.3131, 0.15, 0.9922, 0.2, 0.9922, 0.197, 1.0, 0.153, 1.0, 0.05381, 0.3871, 0.02377, 0.3281, 0.03661, 0.327, 0.06227, 0.3774, 0.1, 0.9922, 0.15, 0.9922, 0.147, 1.0, 0.103, 1.0, 0.1058, 0.441, 0.05898, 0.3942, 0.07086, 0.3892, 0.1108, 0.4291, 0.05, 0.9922, 0.1, 0.9922, 0.09704, 1.0, 0.05296, 1.0, 0.1719, 0.4762, 0.1129, 0.4462, 0.1226, 0.4377, 0.173, 0.4634, -1.565e-07, 0.9922, 0.05, 0.9922, 0.04704, 1.0, 0.002964, 1.0, 0.2456, 0.4893, 0.1802, 0.4789, 0.1869, 0.4679, 0.2427, 0.4767, 0.3028, 0.4351, 0.257, 0.4424, 0.2529, 0.4309, 0.3032, 0.423, 0.3032, 0.423, 0.2529, 0.4309, 0.25, 0.4314, 0.3061, 0.4225, 0.3574, 0.4098, 0.3161, 0.4308, 0.3086, 0.4212, 0.354, 0.3981, 0.354, 0.3981, 0.3086, 0.4212, 0.3061, 0.4225, 0.3566, 0.3968, 0.4015, 0.3687, 0.3687, 0.4015, 0.3587, 0.3947, 0.3947, 0.3587, 0.3947, 0.3587, 0.3587, 0.3947, 0.3566, 0.3968, 0.3968, 0.3566, 0.4308, 0.3161, 0.4098, 0.3574, 0.3981, 0.354, 0.4212, 0.3086, 0.4212, 0.3086, 0.3981, 0.354, 0.3968, 0.3566, 0.4225, 0.3061, 0.4424, 0.257, 0.4351, 0.3028, 0.423, 0.3032, 0.4309, 0.2529, 0.4309, 0.2529, 0.423, 0.3032, 0.4225, 0.3061, 0.4314, 0.25, 0.4351, 0.1972, 0.4424, 0.243, 0.4309, 0.2471, 0.423, 0.1968, 0.423, 0.1968, 0.4309, 0.2471, 0.4314, 0.25, 0.4225, 0.1939, 0.4098, 0.1426, 0.4308, 0.1839, 0.4212, 0.1914, 0.3981, 0.146, 0.3981, 0.146, 0.4212, 0.1914, 0.4225, 0.1939, 0.3968, 0.1434, 0.3687, 0.09846, 0.4015, 0.1313, 0.3947, 0.1413, 0.3587, 0.1053, 0.3587, 0.1053, 0.3947, 0.1413, 0.3968, 0.1434, 0.3566, 0.1032, 0.3161, 0.06918, 0.3574, 0.09024, 0.354, 0.1019, 0.3086, 0.0788, 0.3086, 0.0788, 0.354, 0.1019, 0.3566, 0.1032, 0.3061, 0.07748, 0.257, 0.0576, 0.3028, 0.06486, 0.3032, 0.07702, 0.2529, 0.06905, 0.2529, 0.06905, 0.3032, 0.07702, 0.3061, 0.07748, 0.25, 0.0686, 0.1972, 0.06486, 0.243, 0.0576, 0.2471, 0.06905, 0.1968, 0.07702, 0.1968, 0.07702, 0.2471, 0.06905, 0.25, 0.0686, 0.1939, 0.07748, 0.1426, 0.09024, 0.1839, 0.06918, 0.1914, 0.0788, 0.146, 0.1019, 0.146, 0.1019, 0.1914, 0.0788, 0.1939, 0.07748, 0.1434, 0.1032, 0.09846, 0.1313, 0.1313, 0.09846, 0.1413, 0.1053, 0.1053, 0.1413, 0.1053, 0.1413, 0.1413, 0.1053, 0.1434, 0.1032, 0.1032, 0.1434, 0.06918, 0.1839, 0.09024, 0.1426, 0.1019, 0.146, 0.0788, 0.1914, 0.0788, 0.1914, 0.1019, 0.146, 0.1032, 0.1434, 0.07748, 0.1939, 0.0576, 0.243, 0.06486, 0.1972, 0.07702, 0.1968, 0.06905, 0.2471, 0.06905, 0.2471, 0.07702, 0.1968, 0.07748, 0.1939, 0.0686, 0.25, 0.06486, 0.3028, 0.0576, 0.257, 0.06905, 0.2529, 0.07702, 0.3032, 0.07702, 0.3032, 0.06905, 0.2529, 0.0686, 0.25, 0.07748, 0.3061, 0.09024, 0.3574, 0.06918, 0.3161, 0.0788, 0.3086, 0.1019, 0.354, 0.1019, 0.354, 0.0788, 0.3086, 0.07748, 0.3061, 0.1032, 0.3566, 0.1313, 0.4015, 0.09846, 0.3687, 0.1053, 0.3587, 0.1413, 0.3947, 0.1413, 0.3947, 0.1053, 0.3587, 0.1032, 0.3566, 0.1434, 0.3968, 0.1839, 0.4308, 0.1426, 0.4098, 0.146, 0.3981, 0.1914, 0.4212, 0.1914, 0.4212, 0.146, 0.3981, 0.1434, 0.3968, 0.1939, 0.4225, 0.243, 0.4424, 0.1972, 0.4351, 0.1968, 0.423, 0.2471, 0.4309, 0.2471, 0.4309, 0.1968, 0.423, 0.1939, 0.4225, 0.25, 0.4314, 0.2427, 0.4767, 0.243, 0.4424, 0.25, 0.4424, 0.25, 0.4768, 0.25, 0.4768, 0.25, 0.4424, 0.257, 0.4424, 0.2573, 0.4767, 0.3161, 0.4308, 0.327, 0.4634, 0.3201, 0.4657, 0.3095, 0.433, 0.3095, 0.433, 0.3201, 0.4657, 0.3131, 0.4679, 0.3028, 0.4351, 0.3687, 0.4015, 0.3892, 0.4291, 0.3833, 0.4335, 0.3631, 0.4057, 0.3631, 0.4057, 0.3833, 0.4335, 0.3774, 0.4377, 0.3574, 0.4098, 0.4098, 0.3574, 0.4377, 0.3774, 0.4335, 0.3833, 0.4057, 0.3631, 0.4057, 0.3631, 0.4335, 0.3833, 0.4291, 0.3892, 0.4015, 0.3687, 0.4351, 0.3028, 0.4679, 0.3131, 0.4657, 0.3201, 0.433, 0.3095, 0.433, 0.3095, 0.4657, 0.3201, 0.4634, 0.327, 0.4308, 0.3161, 0.4424, 0.243, 0.4767, 0.2427, 0.4768, 0.25, 0.4424, 0.25, 0.4424, 0.25, 0.4768, 0.25, 0.4767, 0.2573, 0.4424, 0.257, 0.4308, 0.1839, 0.4634, 0.173, 0.4657, 0.1799, 0.433, 0.1905, 0.433, 0.1905, 0.4657, 0.1799, 0.4679, 0.1869, 0.4351, 0.1972, 0.4015, 0.1313, 0.4291, 0.1108, 0.4335, 0.1167, 0.4057, 0.1369, 0.4057, 0.1369, 0.4335, 0.1167, 0.4377, 0.1226, 0.4098, 0.1426, 0.3574, 0.09024, 0.3774, 0.06227, 0.3833, 0.06652, 0.3631, 0.09435, 0.3631, 0.09435, 0.3833, 0.06652, 0.3892, 0.07086, 0.3687, 0.09846, 0.3028, 0.06486, 0.3131, 0.0321, 0.3201, 0.03431, 0.3095, 0.06702, 0.3095, 0.06702, 0.3201, 0.03431, 0.327, 0.03661, 0.3161, 0.06918, 0.243, 0.0576, 0.2427, 0.02326, 0.25, 0.02321, 0.25, 0.05761, 0.25, 0.05761, 0.25, 0.02321, 0.2573, 0.02326, 0.257, 0.0576, 0.1839, 0.06918, 0.173, 0.03661, 0.1799, 0.03431, 0.1905, 0.06702, 0.1905, 0.06702, 0.1799, 0.03431, 0.1869, 0.0321, 0.1972, 0.06486, 0.1313, 0.09846, 0.1108, 0.07086, 0.1167, 0.06652, 0.1369, 0.09435, 0.1369, 0.09435, 0.1167, 0.06652, 0.1226, 0.06227, 0.1426, 0.09024, 0.09024, 0.1426, 0.06227, 0.1226, 0.06652, 0.1167, 0.09435, 0.1369, 0.09435, 0.1369, 0.06652, 0.1167, 0.07086, 0.1108, 0.09846, 0.1313, 0.06486, 0.1972, 0.0321, 0.1869, 0.03431, 0.1799, 0.06702, 0.1905, 0.06702, 0.1905, 0.03431, 0.1799, 0.03661, 0.173, 0.06918, 0.1839, 0.0576, 0.257, 0.02326, 0.2573, 0.02321, 0.25, 0.05761, 0.25, 0.05761, 0.25, 0.02321, 0.25, 0.02326, 0.2427, 0.0576, 0.243, 0.06918, 0.3161, 0.03661, 0.327, 0.03431, 0.3201, 0.06702, 0.3095, 0.06702, 0.3095, 0.03431, 0.3201, 0.0321, 0.3131, 0.06486, 0.3028, 0.09846, 0.3687, 0.07086, 0.3892, 0.06652, 0.3833, 0.09435, 0.3631, 0.09435, 0.3631, 0.06652, 0.3833, 0.06227, 0.3774, 0.09024, 0.3574, 0.1426, 0.4098, 0.1226, 0.4377, 0.1167, 0.4335, 0.1369, 0.4057, 0.1369, 0.4057, 0.1167, 0.4335, 0.1108, 0.4291, 0.1313, 0.4015, 0.1972, 0.4351, 0.1869, 0.4679, 0.1799, 0.4657, 0.1905, 0.433, 0.1905, 0.433, 0.1799, 0.4657, 0.173, 0.4634, 0.1839, 0.4308, 0.3061, 0.4225, 0.25, 0.4314, 0.25, 0.4314, 0.3061, 0.4225, 1.0, 0.5151, 0.95, 0.5151, 0.9505, 0.5, 0.9995, 0.5, 0.7508, 0.4899, 0.8234, 0.4784, 0.8185, 0.4607, 0.75, 0.4716, 0.95, 0.5151, 0.9, 0.5151, 0.9005, 0.5, 0.9495, 0.5, 0.8248, 0.4779, 0.8904, 0.4445, 0.8802, 0.4293, 0.8185, 0.4607, 0.9, 0.5151, 0.85, 0.5151, 0.8505, 0.5, 0.8995, 0.5, 0.8916, 0.4436, 0.9436, 0.3916, 0.9293, 0.3802, 0.8802, 0.4293, 0.85, 0.5151, 0.8, 0.5151, 0.8005, 0.5, 0.8495, 0.5, 0.9445, 0.3904, 0.9779, 0.3248, 0.9607, 0.3185, 0.9293, 0.3802, 0.8, 0.5151, 0.75, 0.5151, 0.7505, 0.5, 0.7995, 0.5, 0.9784, 0.3234, 0.9899, 0.2508, 0.9716, 0.25, 0.9607, 0.3185, 0.75, 0.5151, 0.7, 0.5151, 0.7005, 0.5, 0.7495, 0.5, 0.9899, 0.2492, 0.9784, 0.1766, 0.9607, 0.1815, 0.9716, 0.25, 0.7, 0.5151, 0.65, 0.5151, 0.6505, 0.5, 0.6995, 0.5, 0.9779, 0.1752, 0.9445, 0.1096, 0.9293, 0.1198, 0.9607, 0.1815, 0.65, 0.5151, 0.6, 0.5151, 0.6005, 0.5, 0.6495, 0.5, 0.9436, 0.1084, 0.8916, 0.05637, 0.8802, 0.07074, 0.9293, 0.1198, 0.6, 0.5151, 0.55, 0.5151, 0.5505, 0.5, 0.5995, 0.5, 0.8904, 0.05549, 0.8248, 0.02209, 0.8185, 0.03926, 0.8802, 0.07074, 0.55, 0.5151, 0.5, 0.5151, 0.5005, 0.5, 0.5495, 0.5, 0.8234, 0.02163, 0.7508, 0.01012, 0.75, 0.02842, 0.8185, 0.03926, 0.5, 0.5151, 0.45, 0.5151, 0.4505, 0.5, 0.4995, 0.5, 0.7492, 0.01012, 0.6766, 0.02163, 0.6815, 0.03926, 0.75, 0.02842, 0.45, 0.5151, 0.4, 0.5151, 0.4005, 0.5, 0.4495, 0.5, 0.6752, 0.02209, 0.6096, 0.05549, 0.6198, 0.07074, 0.6815, 0.03926, 0.4, 0.5151, 0.35, 0.5151, 0.3505, 0.5, 0.3995, 0.5, 0.6084, 0.05637, 0.5564, 0.1084, 0.5707, 0.1198, 0.6198, 0.07074, 0.35, 0.5151, 0.3, 0.5151, 0.3005, 0.5, 0.3495, 0.5, 0.5555, 0.1096, 0.5221, 0.1752, 0.5393, 0.1815, 0.5707, 0.1198, 0.3, 0.5151, 0.25, 0.5151, 0.2505, 0.5, 0.2995, 0.5, 0.5216, 0.1766, 0.5101, 0.2492, 0.5284, 0.25, 0.5393, 0.1815, 0.25, 0.5151, 0.2, 0.5151, 0.2005, 0.5, 0.2495, 0.5, 0.5101, 0.2508, 0.5216, 0.3234, 0.5393, 0.3185, 0.5284, 0.25, 0.2, 0.5151, 0.15, 0.5151, 0.1505, 0.5, 0.1995, 0.5, 0.5221, 0.3248, 0.5555, 0.3904, 0.5707, 0.3802, 0.5393, 0.3185, 0.15, 0.5151, 0.1, 0.5151, 0.1005, 0.5, 0.1495, 0.5, 0.5564, 0.3916, 0.6084, 0.4436, 0.6198, 0.4293, 0.5707, 0.3802, 0.1, 0.5151, 0.05, 0.5151, 0.05051, 0.5, 0.09949, 0.5, 0.6096, 0.4445, 0.6752, 0.4779, 0.6815, 0.4607, 0.6198, 0.4293, 0.05, 0.5151, -1.565e-07, 0.5151, 0.0005066, 0.5, 0.04949, 0.5, 0.6766, 0.4784, 0.7492, 0.4899, 0.75, 0.4716, 0.6815, 0.4607, 1.0, 0.5151, 1.0, 0.9922, 0.95, 0.9922, 0.95, 0.5151])
me_cylinder_001.update()

# ---- objects
ob_cylinder = bpy.data.objects.new('Cylinder', me_cylinder_001)

# ---- transforms, parenting, visibility, modifiers, constraints
ob_cylinder.location = (0.0, 0.0, 0.0)

# ---- collection membership
col_collection.objects.link(ob_cylinder)

# ---- scene / render settings (as saved in the file)
scene.frame_start = 1; scene.frame_end = 250; scene.frame_set(1)
scene.render.engine = 'BLENDER_EEVEE_NEXT'
scene.cycles.sampling_pattern = 'TABULATED_SOBOL'
scene.cycles.use_light_tree = False
scene.view_settings.view_transform = 'Filmic'
bpy.context.view_layer.update()

# ---- added for rendering (the .blend has no active camera and no usable light): camera, sun
cam_auto = bpy.data.cameras.new('AutoCamera')
cam_auto.lens = 50.0
cam_auto.sensor_width = 36.0
cam_auto.clip_end = 1000.0
ob_auto_camera = bpy.data.objects.new('AutoCamera', cam_auto)
scene.collection.objects.link(ob_auto_camera)
ob_auto_camera.location = (1.59921, -1.91906, 1.77937)
ob_auto_camera.rotation_euler = (1.09748, -7.21219e-08, 0.694738)
scene.camera = ob_auto_camera
light_auto_sun = bpy.data.lights.new('AutoSun', 'SUN')
light_auto_sun.energy = 3.0
light_auto_sun.angle = 0.0523599
ob_auto_sun = bpy.data.objects.new('AutoSun', light_auto_sun)
scene.collection.objects.link(ob_auto_sun)
ob_auto_sun.rotation_euler = (0.872665, 0.174533, 0.523599)
bpy.context.view_layer.update()
